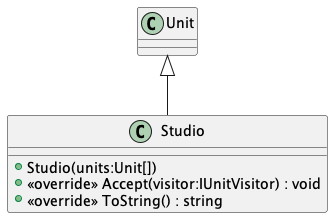

The diagram above was rendered by PlantUML. Its source (embedded in the PNG):
@startuml
class Studio {
    + Studio(units:Unit[])
    + <<override>> Accept(visitor:IUnitVisitor) : void
    + <<override>> ToString() : string
}
Unit <|-- Studio
@enduml